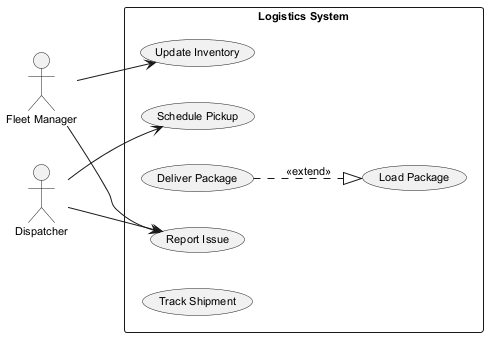

The diagram above was rendered by PlantUML. Its source (embedded in the PNG):
@startuml
skinparam backgroundColor #FFFFFF
skinparam classBackgroundColor #E8F4FA
skinparam classBorderColor #2C7DA0
skinparam defaultFontSize 11
left to right direction
actor "Fleet Manager" as FleetManager
actor "Dispatcher" as Dispatcher
rectangle "Logistics System" {
  usecase "Schedule Pickup" as UC_SchedulePickup
  usecase "Update Inventory" as UC_UpdateInventory
  usecase "Deliver Package" as UC_DeliverPackage
  usecase "Report Issue" as UC_ReportIssue
  usecase "Load Package" as UC_LoadPackage
  usecase "Track Shipment" as UC_TrackShipment
}
FleetManager --> UC_ReportIssue
FleetManager --> UC_UpdateInventory
Dispatcher --> UC_SchedulePickup
Dispatcher --> UC_ReportIssue
UC_DeliverPackage ..|> UC_LoadPackage : <<extend>>
@enduml